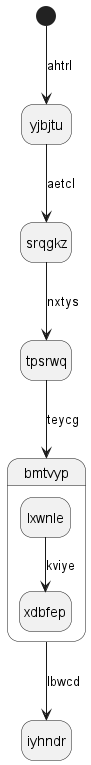

The diagram above was rendered by PlantUML. Its source (embedded in the PNG):
@startuml
hide empty description
state yjbjtu
[*] --> yjbjtu : ahtrl
yjbjtu --> srqgkz : aetcl
srqgkz --> tpsrwq : nxtys
tpsrwq --> bmtvyp : teycg
state bmtvyp {
lxwnle --> xdbfep : kviye
}
bmtvyp --> iyhndr : lbwcd
@enduml